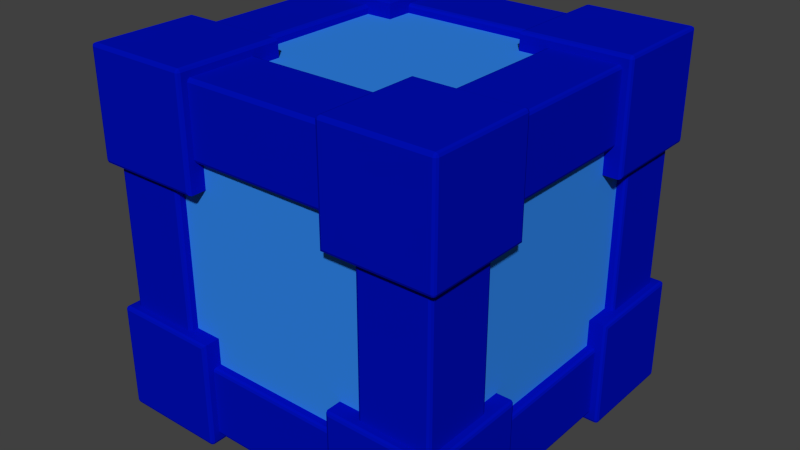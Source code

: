 # Source: block_blue.blend  (saved by Blender 2.76.0; exported with 4.5.12 LTS)
import bpy
from mathutils import Matrix  # noqa: F401  (used for matrix-valued properties, if any)

bpy.ops.wm.read_factory_settings(use_empty=True)
scene = bpy.context.scene
scene.name = 'Scene'

# ---- collections
col_collection_1 = bpy.data.collections.new('Collection 1'); scene.collection.children.link(col_collection_1)

# ---- materials (node trees are filled in below, after node groups)
mat_blue_metal = bpy.data.materials.new('blue_metal')
mat_blue_metal.alpha_threshold = 0.0
mat_blue_metal.use_transparent_shadow = False
mat_blue_metal.diffuse_color = (0.0, 0.004745, 0.477, 1.0)
mat_blue_metal.roughness = 0.5
mat_blue_metal.specular_intensity = 1.0
mat_blue_inner = bpy.data.materials.new('blue_inner')
mat_blue_inner.alpha_threshold = 0.0
mat_blue_inner.use_transparent_shadow = False
mat_blue_inner.diffuse_color = (0.02977, 0.2295, 0.8, 1.0)
mat_blue_inner.roughness = 0.5

# ---- material node trees

# ---- world
world_world = bpy.data.worlds.new('World'); scene.world = world_world
world_world.color = (0.05088, 0.05088, 0.05088)
world_world.use_sun_shadow = False
world_world.sun_shadow_jitter_overblur = 0.0
world_world.cycles.sampling_method = 'MANUAL'
world_world.cycles.sample_map_resolution = 256

# ---- meshes
me_cube_004 = bpy.data.meshes.new('Cube.004')
me_cube_004.from_pydata([(-0.2, -0.2, 0.45), (-0.2, -0.275, 0.45), (-0.275, -0.2, 0.45), (-0.2, -0.45, 0.275), (-0.2, -0.45, 0.2), (-0.45, -0.2, 0.2), (-0.45, -0.2, 0.275), (-0.275, -0.45, 0.2), (-0.45, -0.275, 0.2), (-0.2, -0.45, -0.2), (-0.2, -0.45, -0.275), (-0.275, -0.45, -0.2), (-0.2, -0.275, -0.45), (-0.2, -0.2, -0.45), (-0.45, -0.2, -0.2), (-0.45, -0.275, -0.2), (-0.275, -0.2, -0.45), (-0.45, -0.2, -0.275), (-0.45, 0.2, -0.2), (-0.45, 0.2, -0.275), (-0.45, 0.275, -0.2), (-0.275, 0.2, -0.45), (-0.2, 0.2, -0.45), (-0.2, 0.45, -0.2), (-0.275, 0.45, -0.2), (-0.2, 0.275, -0.45), (-0.2, 0.45, -0.275), (-0.2, 0.2, 0.45), (-0.275, 0.2, 0.45), (-0.2, 0.275, 0.45), (-0.45, 0.2, 0.275), (-0.45, 0.2, 0.2), (-0.2, 0.45, 0.2), (-0.2, 0.45, 0.275), (-0.45, 0.275, 0.2), (-0.275, 0.45, 0.2), (0.2, -0.45, 0.2), (0.2, -0.45, 0.275), (0.275, -0.45, 0.2), (0.2, -0.275, 0.45), (0.2, -0.2, 0.45), (0.45, -0.2, 0.2), (0.45, -0.275, 0.2), (0.275, -0.2, 0.45), (0.45, -0.2, 0.275), (0.2, 0.2, 0.45), (0.2, 0.275, 0.45), (0.275, 0.2, 0.45), (0.2, 0.45, 0.275), (0.2, 0.45, 0.2), (0.45, 0.2, 0.2), (0.45, 0.2, 0.275), (0.275, 0.45, 0.2), (0.45, 0.275, 0.2), (0.45, 0.2, -0.2), (0.45, 0.275, -0.2), (0.45, 0.2, -0.275), (0.275, 0.45, -0.2), (0.2, 0.45, -0.2), (0.2, 0.2, -0.45), (0.275, 0.2, -0.45), (0.2, 0.45, -0.275), (0.2, 0.275, -0.45), (0.2, -0.45, -0.2), (0.275, -0.45, -0.2), (0.2, -0.45, -0.275), (0.45, -0.275, -0.2), (0.45, -0.2, -0.2), (0.2, -0.2, -0.45), (0.2, -0.275, -0.45), (0.45, -0.2, -0.275), (0.275, -0.2, -0.45), (-0.2088, -0.2088, 0.5), (-0.2, -0.2, 0.4912), (-0.2026, -0.2026, 0.4974), (-0.2, -0.4912, 0.4912), (-0.2088, -0.4912, 0.5), (-0.2088, -0.5, 0.4912), (-0.2026, -0.4912, 0.4974), (-0.2037, -0.4963, 0.4963), (-0.2088, -0.4974, 0.4974), (-0.2026, -0.4974, 0.4912), (-0.2, -0.475, 0.4662), (-0.2, -0.4662, 0.475), (-0.2, -0.4724, 0.4724), (-0.2, -0.2838, 0.475), (-0.2, -0.275, 0.4662), (-0.2, -0.2776, 0.4724), (-0.275, -0.2, 0.4662), (-0.2838, -0.2, 0.475), (-0.2776, -0.2, 0.4724), (-0.4662, -0.2, 0.475), (-0.475, -0.2, 0.4662), (-0.4724, -0.2, 0.4724), (-0.4912, -0.2, 0.4912), (-0.5, -0.2088, 0.4912), (-0.4912, -0.2088, 0.5), (-0.4974, -0.2026, 0.4912), (-0.4963, -0.2037, 0.4963), (-0.4974, -0.2088, 0.4974), (-0.4912, -0.2026, 0.4974), (-0.5, -0.4912, 0.4912), (-0.4912, -0.5, 0.4912), (-0.4912, -0.4912, 0.5), (-0.4974, -0.4974, 0.4912), (-0.4963, -0.4963, 0.4963), (-0.4912, -0.4974, 0.4974), (-0.4974, -0.4912, 0.4974), (-0.2, -0.4662, 0.275), (-0.2, -0.475, 0.2838), (-0.2, -0.4724, 0.2776), (-0.2088, -0.5, 0.2088), (-0.2, -0.4912, 0.2), (-0.2026, -0.4974, 0.2026), (-0.5, -0.2088, 0.2088), (-0.4912, -0.2, 0.2), (-0.4974, -0.2026, 0.2026), (-0.475, -0.2, 0.2838), (-0.4662, -0.2, 0.275), (-0.4724, -0.2, 0.2776), (-0.4912, -0.4912, 0.2), (-0.4912, -0.5, 0.2088), (-0.5, -0.4912, 0.2088), (-0.4912, -0.4974, 0.2026), (-0.4963, -0.4963, 0.2037), (-0.4974, -0.4974, 0.2088), (-0.4974, -0.4912, 0.2026), (-0.475, -0.4662, 0.2), (-0.4662, -0.475, 0.2), (-0.4724, -0.4724, 0.2), (-0.2838, -0.475, 0.2), (-0.275, -0.4662, 0.2), (-0.2776, -0.4724, 0.2), (-0.4662, -0.275, 0.2), (-0.475, -0.2838, 0.2), (-0.4724, -0.2776, 0.2), (-0.2088, -0.5, -0.2088), (-0.2, -0.4912, -0.2), (-0.2026, -0.4974, -0.2026), (-0.2, -0.4912, -0.4912), (-0.2088, -0.5, -0.4912), (-0.2088, -0.4912, -0.5), (-0.2026, -0.4974, -0.4912), (-0.2037, -0.4963, -0.4963), (-0.2088, -0.4974, -0.4974), (-0.2026, -0.4912, -0.4974), (-0.2, -0.4662, -0.475), (-0.2, -0.475, -0.4662), (-0.2, -0.4724, -0.4724), (-0.2, -0.475, -0.2838), (-0.2, -0.4662, -0.275), (-0.2, -0.4724, -0.2776), (-0.275, -0.4662, -0.2), (-0.2838, -0.475, -0.2), (-0.2776, -0.4724, -0.2), (-0.4662, -0.475, -0.2), (-0.475, -0.4662, -0.2), (-0.4724, -0.4724, -0.2), (-0.4912, -0.4912, -0.2), (-0.5, -0.4912, -0.2088), (-0.4912, -0.5, -0.2088), (-0.4974, -0.4912, -0.2026), (-0.4963, -0.4963, -0.2037), (-0.4974, -0.4974, -0.2088), (-0.4912, -0.4974, -0.2026), (-0.5, -0.4912, -0.4912), (-0.4912, -0.4912, -0.5), (-0.4912, -0.5, -0.4912), (-0.4974, -0.4912, -0.4974), (-0.4963, -0.4963, -0.4963), (-0.4912, -0.4974, -0.4974), (-0.4974, -0.4974, -0.4912), (-0.2, -0.275, -0.4662), (-0.2, -0.2838, -0.475), (-0.2, -0.2776, -0.4724), (-0.2088, -0.2088, -0.5), (-0.2, -0.2, -0.4912), (-0.2026, -0.2026, -0.4974), (-0.5, -0.2088, -0.2088), (-0.4912, -0.2, -0.2), (-0.4974, -0.2026, -0.2026), (-0.475, -0.2838, -0.2), (-0.4662, -0.275, -0.2), (-0.4724, -0.2776, -0.2), (-0.4912, -0.2, -0.4912), (-0.4912, -0.2088, -0.5), (-0.5, -0.2088, -0.4912), (-0.4912, -0.2026, -0.4974), (-0.4963, -0.2037, -0.4963), (-0.4974, -0.2088, -0.4974), (-0.4974, -0.2026, -0.4912), (-0.475, -0.2, -0.4662), (-0.4662, -0.2, -0.475), (-0.4724, -0.2, -0.4724), (-0.2838, -0.2, -0.475), (-0.275, -0.2, -0.4662), (-0.2776, -0.2, -0.4724), (-0.4662, -0.2, -0.275), (-0.475, -0.2, -0.2838), (-0.4724, -0.2, -0.2776), (-0.5, 0.2088, -0.2088), (-0.4912, 0.2, -0.2), (-0.4974, 0.2026, -0.2026), (-0.4912, 0.2, -0.4912), (-0.5, 0.2088, -0.4912), (-0.4912, 0.2088, -0.5), (-0.4974, 0.2026, -0.4912), (-0.4963, 0.2037, -0.4963), (-0.4974, 0.2088, -0.4974), (-0.4912, 0.2026, -0.4974), (-0.4662, 0.2, -0.475), (-0.475, 0.2, -0.4662), (-0.4724, 0.2, -0.4724), (-0.475, 0.2, -0.2838), (-0.4662, 0.2, -0.275), (-0.4724, 0.2, -0.2776), (-0.4662, 0.275, -0.2), (-0.475, 0.2838, -0.2), (-0.4724, 0.2776, -0.2), (-0.475, 0.4662, -0.2), (-0.4662, 0.475, -0.2), (-0.4724, 0.4724, -0.2), (-0.4912, 0.4912, -0.2), (-0.4912, 0.5, -0.2088), (-0.5, 0.4912, -0.2088), (-0.4912, 0.4974, -0.2026), (-0.4963, 0.4963, -0.2037), (-0.4974, 0.4974, -0.2088), (-0.4974, 0.4912, -0.2026), (-0.4912, 0.5, -0.4912), (-0.4912, 0.4912, -0.5), (-0.5, 0.4912, -0.4912), (-0.4912, 0.4974, -0.4974), (-0.4963, 0.4963, -0.4963), (-0.4974, 0.4912, -0.4974), (-0.4974, 0.4974, -0.4912), (-0.275, 0.2, -0.4662), (-0.2838, 0.2, -0.475), (-0.2776, 0.2, -0.4724), (-0.2088, 0.2088, -0.5), (-0.2, 0.2, -0.4912), (-0.2026, 0.2026, -0.4974), (-0.2088, 0.5, -0.2088), (-0.2, 0.4912, -0.2), (-0.2026, 0.4974, -0.2026), (-0.2838, 0.475, -0.2), (-0.275, 0.4662, -0.2), (-0.2776, 0.4724, -0.2), (-0.2, 0.4912, -0.4912), (-0.2088, 0.4912, -0.5), (-0.2088, 0.5, -0.4912), (-0.2026, 0.4912, -0.4974), (-0.2037, 0.4963, -0.4963), (-0.2088, 0.4974, -0.4974), (-0.2026, 0.4974, -0.4912), (-0.2, 0.475, -0.4662), (-0.2, 0.4662, -0.475), (-0.2, 0.4724, -0.4724), (-0.2, 0.2838, -0.475), (-0.2, 0.275, -0.4662), (-0.2, 0.2776, -0.4724), (-0.2, 0.4662, -0.275), (-0.2, 0.475, -0.2838), (-0.2, 0.4724, -0.2776), (-0.2088, 0.2088, 0.5), (-0.2, 0.2, 0.4912), (-0.2026, 0.2026, 0.4974), (-0.4912, 0.2, 0.4912), (-0.4912, 0.2088, 0.5), (-0.5, 0.2088, 0.4912), (-0.4912, 0.2026, 0.4974), (-0.4963, 0.2037, 0.4963), (-0.4974, 0.2088, 0.4974), (-0.4974, 0.2026, 0.4912), (-0.475, 0.2, 0.4662), (-0.4662, 0.2, 0.475), (-0.4724, 0.2, 0.4724), (-0.2838, 0.2, 0.475), (-0.275, 0.2, 0.4662), (-0.2776, 0.2, 0.4724), (-0.2, 0.275, 0.4662), (-0.2, 0.2838, 0.475), (-0.2, 0.2776, 0.4724), (-0.2, 0.4662, 0.475), (-0.2, 0.475, 0.4662), (-0.2, 0.4724, 0.4724), (-0.2, 0.4912, 0.4912), (-0.2088, 0.5, 0.4912), (-0.2088, 0.4912, 0.5), (-0.2026, 0.4974, 0.4912), (-0.2037, 0.4963, 0.4963), (-0.2088, 0.4974, 0.4974), (-0.2026, 0.4912, 0.4974), (-0.4912, 0.5, 0.4912), (-0.5, 0.4912, 0.4912), (-0.4912, 0.4912, 0.5), (-0.4974, 0.4974, 0.4912), (-0.4963, 0.4963, 0.4963), (-0.4974, 0.4912, 0.4974), (-0.4912, 0.4974, 0.4974), (-0.4662, 0.2, 0.275), (-0.475, 0.2, 0.2838), (-0.4724, 0.2, 0.2776), (-0.5, 0.2088, 0.2088), (-0.4912, 0.2, 0.2), (-0.4974, 0.2026, 0.2026), (-0.2088, 0.5, 0.2088), (-0.2, 0.4912, 0.2), (-0.2026, 0.4974, 0.2026), (-0.2, 0.475, 0.2838), (-0.2, 0.4662, 0.275), (-0.2, 0.4724, 0.2776), (-0.4912, 0.4912, 0.2), (-0.5, 0.4912, 0.2088), (-0.4912, 0.5, 0.2088), (-0.4974, 0.4912, 0.2026), (-0.4963, 0.4963, 0.2037), (-0.4974, 0.4974, 0.2088), (-0.4912, 0.4974, 0.2026), (-0.4662, 0.475, 0.2), (-0.475, 0.4662, 0.2), (-0.4724, 0.4724, 0.2), (-0.475, 0.2838, 0.2), (-0.4662, 0.275, 0.2), (-0.4724, 0.2776, 0.2), (-0.275, 0.4662, 0.2), (-0.2838, 0.475, 0.2), (-0.2776, 0.4724, 0.2), (0.2088, -0.5, 0.2088), (0.2, -0.4912, 0.2), (0.2026, -0.4974, 0.2026), (0.2, -0.4912, 0.4912), (0.2088, -0.5, 0.4912), (0.2088, -0.4912, 0.5), (0.2026, -0.4974, 0.4912), (0.2037, -0.4963, 0.4963), (0.2088, -0.4974, 0.4974), (0.2026, -0.4912, 0.4974), (0.2, -0.4662, 0.475), (0.2, -0.475, 0.4662), (0.2, -0.4724, 0.4724), (0.2, -0.475, 0.2838), (0.2, -0.4662, 0.275), (0.2, -0.4724, 0.2776), (0.275, -0.4662, 0.2), (0.2838, -0.475, 0.2), (0.2776, -0.4724, 0.2), (0.4662, -0.475, 0.2), (0.475, -0.4662, 0.2), (0.4724, -0.4724, 0.2), (0.4912, -0.4912, 0.2), (0.5, -0.4912, 0.2088), (0.4912, -0.5, 0.2088), (0.4974, -0.4912, 0.2026), (0.4963, -0.4963, 0.2037), (0.4974, -0.4974, 0.2088), (0.4912, -0.4974, 0.2026), (0.5, -0.4912, 0.4912), (0.4912, -0.4912, 0.5), (0.4912, -0.5, 0.4912), (0.4974, -0.4912, 0.4974), (0.4963, -0.4963, 0.4963), (0.4912, -0.4974, 0.4974), (0.4974, -0.4974, 0.4912), (0.2, -0.275, 0.4662), (0.2, -0.2838, 0.475), (0.2, -0.2776, 0.4724), (0.2088, -0.2088, 0.5), (0.2, -0.2, 0.4912), (0.2026, -0.2026, 0.4974), (0.5, -0.2088, 0.2088), (0.4912, -0.2, 0.2), (0.4974, -0.2026, 0.2026), (0.475, -0.2838, 0.2), (0.4662, -0.275, 0.2), (0.4724, -0.2776, 0.2), (0.4912, -0.2, 0.4912), (0.4912, -0.2088, 0.5), (0.5, -0.2088, 0.4912), (0.4912, -0.2026, 0.4974), (0.4963, -0.2037, 0.4963), (0.4974, -0.2088, 0.4974), (0.4974, -0.2026, 0.4912), (0.475, -0.2, 0.4662), (0.4662, -0.2, 0.475), (0.4724, -0.2, 0.4724), (0.2838, -0.2, 0.475), (0.275, -0.2, 0.4662), (0.2776, -0.2, 0.4724), (0.4662, -0.2, 0.275), (0.475, -0.2, 0.2838), (0.4724, -0.2, 0.2776), (0.2088, 0.2088, 0.5), (0.2, 0.2, 0.4912), (0.2026, 0.2026, 0.4974), (0.2, 0.4912, 0.4912), (0.2088, 0.4912, 0.5), (0.2088, 0.5, 0.4912), (0.2026, 0.4912, 0.4974), (0.2037, 0.4963, 0.4963), (0.2088, 0.4974, 0.4974), (0.2026, 0.4974, 0.4912), (0.2, 0.475, 0.4662), (0.2, 0.4662, 0.475), (0.2, 0.4724, 0.4724), (0.2, 0.2838, 0.475), (0.2, 0.275, 0.4662), (0.2, 0.2776, 0.4724), (0.275, 0.2, 0.4662), (0.2838, 0.2, 0.475), (0.2776, 0.2, 0.4724), (0.4662, 0.2, 0.475), (0.475, 0.2, 0.4662), (0.4724, 0.2, 0.4724), (0.4912, 0.2, 0.4912), (0.5, 0.2088, 0.4912), (0.4912, 0.2088, 0.5), (0.4974, 0.2026, 0.4912), (0.4963, 0.2037, 0.4963), (0.4974, 0.2088, 0.4974), (0.4912, 0.2026, 0.4974), (0.5, 0.4912, 0.4912), (0.4912, 0.5, 0.4912), (0.4912, 0.4912, 0.5), (0.4974, 0.4974, 0.4912), (0.4963, 0.4963, 0.4963), (0.4912, 0.4974, 0.4974), (0.4974, 0.4912, 0.4974), (0.2, 0.4662, 0.275), (0.2, 0.475, 0.2838), (0.2, 0.4724, 0.2776), (0.2088, 0.5, 0.2088), (0.2, 0.4912, 0.2), (0.2026, 0.4974, 0.2026), (0.5, 0.2088, 0.2088), (0.4912, 0.2, 0.2), (0.4974, 0.2026, 0.2026), (0.475, 0.2, 0.2838), (0.4662, 0.2, 0.275), (0.4724, 0.2, 0.2776), (0.4912, 0.4912, 0.2), (0.4912, 0.5, 0.2088), (0.5, 0.4912, 0.2088), (0.4912, 0.4974, 0.2026), (0.4963, 0.4963, 0.2037), (0.4974, 0.4974, 0.2088), (0.4974, 0.4912, 0.2026), (0.475, 0.4662, 0.2), (0.4662, 0.475, 0.2), (0.4724, 0.4724, 0.2), (0.2838, 0.475, 0.2), (0.275, 0.4662, 0.2), (0.2776, 0.4724, 0.2), (0.4662, 0.275, 0.2), (0.475, 0.2838, 0.2), (0.4724, 0.2776, 0.2), (0.5, 0.2088, -0.2088), (0.4912, 0.2, -0.2), (0.4974, 0.2026, -0.2026), (0.4912, 0.4912, -0.2), (0.5, 0.4912, -0.2088), (0.4912, 0.5, -0.2088), (0.4974, 0.4912, -0.2026), (0.4963, 0.4963, -0.2037), (0.4974, 0.4974, -0.2088), (0.4912, 0.4974, -0.2026), (0.4662, 0.475, -0.2), (0.475, 0.4662, -0.2), (0.4724, 0.4724, -0.2), (0.475, 0.2838, -0.2), (0.4662, 0.275, -0.2), (0.4724, 0.2776, -0.2), (0.4662, 0.2, -0.275), (0.475, 0.2, -0.2838), (0.4724, 0.2, -0.2776), (0.475, 0.2, -0.4662), (0.4662, 0.2, -0.475), (0.4724, 0.2, -0.4724), (0.4912, 0.2, -0.4912), (0.4912, 0.2088, -0.5), (0.5, 0.2088, -0.4912), (0.4912, 0.2026, -0.4974), (0.4963, 0.2037, -0.4963), (0.4974, 0.2088, -0.4974), (0.4974, 0.2026, -0.4912), (0.4912, 0.4912, -0.5), (0.4912, 0.5, -0.4912), (0.5, 0.4912, -0.4912), (0.4912, 0.4974, -0.4974), (0.4963, 0.4963, -0.4963), (0.4974, 0.4974, -0.4912), (0.4974, 0.4912, -0.4974), (0.275, 0.4662, -0.2), (0.2838, 0.475, -0.2), (0.2776, 0.4724, -0.2), (0.2088, 0.5, -0.2088), (0.2, 0.4912, -0.2), (0.2026, 0.4974, -0.2026), (0.2088, 0.2088, -0.5), (0.2, 0.2, -0.4912), (0.2026, 0.2026, -0.4974), (0.2838, 0.2, -0.475), (0.275, 0.2, -0.4662), (0.2776, 0.2, -0.4724), (0.2, 0.4912, -0.4912), (0.2088, 0.5, -0.4912), (0.2088, 0.4912, -0.5), (0.2026, 0.4974, -0.4912), (0.2037, 0.4963, -0.4963), (0.2088, 0.4974, -0.4974), (0.2026, 0.4912, -0.4974), (0.2, 0.4662, -0.475), (0.2, 0.475, -0.4662), (0.2, 0.4724, -0.4724), (0.2, 0.475, -0.2838), (0.2, 0.4662, -0.275), (0.2, 0.4724, -0.2776), (0.2, 0.275, -0.4662), (0.2, 0.2838, -0.475), (0.2, 0.2776, -0.4724), (0.2088, -0.5, -0.2088), (0.2, -0.4912, -0.2), (0.2026, -0.4974, -0.2026), (0.4912, -0.4912, -0.2), (0.4912, -0.5, -0.2088), (0.5, -0.4912, -0.2088), (0.4912, -0.4974, -0.2026), (0.4963, -0.4963, -0.2037), (0.4974, -0.4974, -0.2088), (0.4974, -0.4912, -0.2026), (0.475, -0.4662, -0.2), (0.4662, -0.475, -0.2), (0.4724, -0.4724, -0.2), (0.2838, -0.475, -0.2), (0.275, -0.4662, -0.2), (0.2776, -0.4724, -0.2), (0.2, -0.4662, -0.275), (0.2, -0.475, -0.2838), (0.2, -0.4724, -0.2776), (0.2, -0.475, -0.4662), (0.2, -0.4662, -0.475), (0.2, -0.4724, -0.4724), (0.2, -0.4912, -0.4912), (0.2088, -0.4912, -0.5), (0.2088, -0.5, -0.4912), (0.2026, -0.4912, -0.4974), (0.2037, -0.4963, -0.4963), (0.2088, -0.4974, -0.4974), (0.2026, -0.4974, -0.4912), (0.4912, -0.4912, -0.5), (0.5, -0.4912, -0.4912), (0.4912, -0.5, -0.4912), (0.4974, -0.4912, -0.4974), (0.4963, -0.4963, -0.4963), (0.4974, -0.4974, -0.4912), (0.4912, -0.4974, -0.4974), (0.4662, -0.275, -0.2), (0.475, -0.2838, -0.2), (0.4724, -0.2776, -0.2), (0.5, -0.2088, -0.2088), (0.4912, -0.2, -0.2), (0.4974, -0.2026, -0.2026), (0.2088, -0.2088, -0.5), (0.2, -0.2, -0.4912), (0.2026, -0.2026, -0.4974), (0.2, -0.2838, -0.475), (0.2, -0.275, -0.4662), (0.2, -0.2776, -0.4724), (0.4912, -0.2, -0.4912), (0.5, -0.2088, -0.4912), (0.4912, -0.2088, -0.5), (0.4974, -0.2026, -0.4912), (0.4963, -0.2037, -0.4963), (0.4974, -0.2088, -0.4974), (0.4912, -0.2026, -0.4974), (0.4662, -0.2, -0.475), (0.475, -0.2, -0.4662), (0.4724, -0.2, -0.4724), (0.475, -0.2, -0.2838), (0.4662, -0.2, -0.275), (0.4724, -0.2, -0.2776), (0.275, -0.2, -0.4662), (0.2838, -0.2, -0.475), (0.2776, -0.2, -0.4724)], [], [(288, 295, 268, 264), (118, 300, 30, 6), (77, 102, 121, 111), (342, 108, 3, 37), (339, 82, 109, 341), (160, 167, 140, 136), (28, 278, 88, 2), (66, 556, 558, 557, 530, 532, 531, 533, 535, 534, 64, 63, 521, 523, 560, 67), (480, 487, 460, 456), (141, 166, 185, 175), (48, 49, 52, 57, 58, 61, 26, 23, 24, 35, 32, 33), (384, 411, 409, 386), (192, 210, 237, 194), (12, 69, 566, 172), (173, 565, 540, 146), (150, 536, 65, 10), (274, 301, 117, 92), (224, 231, 204, 200), (17, 19, 214, 197), (284, 402, 429, 309), (44, 51, 438, 389), (387, 408, 47, 43), (3, 108, 110, 109, 82, 84, 83, 85, 87, 86, 1, 0, 73, 75, 112, 4), (198, 213, 211, 191), (205, 230, 249, 239), (493, 450, 448, 466), (26, 261, 263, 262, 255, 257, 256, 258, 260, 259, 25, 22, 240, 248, 243, 23), (34, 323, 216, 20), (147, 539, 537, 149), (352, 359, 332, 328), (256, 511, 518, 258), (57, 52, 451, 492), (345, 533, 531, 347), (467, 447, 454, 469), (12, 172, 174, 173, 146, 148, 147, 149, 151, 150, 10, 9, 137, 139, 176, 13), (269, 294, 313, 303), (35, 325, 327, 326, 319, 321, 320, 322, 324, 323, 34, 31, 304, 312, 307, 32), (406, 280, 29, 46), (96, 103, 76, 72), (156, 127, 134, 181), (165, 159, 178, 186), (416, 423, 396, 392), (21, 236, 238, 237, 210, 212, 211, 213, 215, 214, 19, 18, 201, 203, 240, 22), (333, 358, 377, 367), (17, 197, 199, 198, 191, 193, 192, 194, 196, 195, 16, 13, 176, 184, 179, 14), (405, 403, 283, 281), (44, 389, 391, 390, 383, 385, 384, 386, 388, 387, 43, 40, 368, 376, 371, 41), (38, 64, 534, 344), (46, 29, 27, 28, 2, 0, 1, 39, 40, 43, 47, 45), (365, 85, 83, 338), (48, 428, 430, 429, 402, 404, 403, 405, 407, 406, 46, 45, 393, 395, 432, 49), (530, 557, 373, 348), (14, 179, 158, 137, 9, 11, 152, 154, 153, 155, 157, 156, 181, 183, 182, 15), (502, 581, 71, 60), (39, 364, 366, 365, 338, 340, 339, 341, 343, 342, 37, 36, 329, 331, 368, 40), (397, 422, 441, 431), (437, 412, 383, 390), (53, 453, 455, 454, 447, 449, 448, 450, 452, 451, 52, 49, 432, 440, 435, 50), (421, 415, 434, 442), (30, 300, 302, 301, 274, 276, 275, 277, 279, 278, 28, 27, 265, 267, 304, 31), (35, 24, 246, 325), (461, 486, 505, 495), (23, 243, 222, 201, 18, 20, 216, 218, 217, 219, 221, 220, 245, 247, 246, 24), (262, 514, 512, 255), (470, 453, 53, 55), (62, 517, 519, 518, 511, 513, 512, 514, 516, 515, 61, 58, 496, 504, 499, 59), (56, 70, 579, 472), (229, 223, 242, 250), (217, 322, 320, 219), (310, 428, 48, 33), (57, 492, 494, 493, 466, 468, 467, 469, 471, 470, 55, 54, 457, 459, 496, 58), (525, 550, 569, 559), (71, 581, 583, 582, 575, 577, 576, 578, 580, 579, 70, 67, 560, 568, 563, 68), (549, 543, 562, 570), (374, 556, 66, 42), (544, 551, 524, 520), (41, 371, 350, 329, 36, 38, 344, 346, 345, 347, 349, 348, 373, 375, 374, 42), (101, 95, 114, 122), (61, 515, 261, 26), (473, 578, 576, 475), (21, 16, 195, 236), (293, 287, 306, 314), (220, 319, 326, 245), (50, 435, 414, 393, 45, 47, 408, 410, 409, 411, 413, 412, 437, 439, 438, 51), (182, 133, 8, 15), (34, 20, 18, 19, 17, 14, 15, 8, 5, 6, 30, 31), (37, 3, 4, 7, 11, 9, 10, 65, 63, 64, 38, 36), (32, 307, 286, 265, 27, 29, 280, 282, 281, 283, 285, 284, 309, 311, 310, 33), (11, 7, 131, 152), (68, 563, 542, 521, 63, 65, 536, 538, 537, 539, 541, 540, 565, 567, 566, 69), (89, 277, 275, 91), (8, 133, 135, 134, 127, 129, 128, 130, 132, 131, 7, 4, 112, 120, 115, 5), (39, 1, 86, 364), (59, 499, 478, 457, 54, 56, 472, 474, 473, 475, 477, 476, 501, 503, 502, 60), (575, 582, 501, 476), (66, 67, 70, 56, 54, 55, 53, 50, 51, 44, 41, 42), (357, 351, 370, 378), (71, 68, 69, 12, 13, 16, 21, 22, 25, 62, 59, 60), (153, 130, 128, 155), (259, 517, 62, 25), (485, 479, 498, 506), (75, 78, 79, 81), (76, 80, 79, 78), (77, 81, 79, 80), (94, 97, 98, 100), (95, 99, 98, 97), (96, 100, 98, 99), (101, 104, 105, 107), (102, 106, 105, 104), (103, 107, 105, 106), (120, 123, 124, 126), (121, 125, 124, 123), (122, 126, 124, 125), (139, 142, 143, 145), (140, 144, 143, 142), (141, 145, 143, 144), (158, 161, 162, 164), (159, 163, 162, 161), (160, 164, 162, 163), (165, 168, 169, 171), (166, 170, 169, 168), (167, 171, 169, 170), (184, 187, 188, 190), (185, 189, 188, 187), (186, 190, 188, 189), (203, 206, 207, 209), (204, 208, 207, 206), (205, 209, 207, 208), (222, 225, 226, 228), (223, 227, 226, 225), (224, 228, 226, 227), (229, 232, 233, 235), (230, 234, 233, 232), (231, 235, 233, 234), (248, 251, 252, 254), (249, 253, 252, 251), (250, 254, 252, 253), (267, 270, 271, 273), (268, 272, 271, 270), (269, 273, 271, 272), (286, 289, 290, 292), (287, 291, 290, 289), (288, 292, 290, 291), (293, 296, 297, 299), (294, 298, 297, 296), (295, 299, 297, 298), (312, 315, 316, 318), (313, 317, 316, 315), (314, 318, 316, 317), (331, 334, 335, 337), (332, 336, 335, 334), (333, 337, 335, 336), (350, 353, 354, 356), (351, 355, 354, 353), (352, 356, 354, 355), (357, 360, 361, 363), (358, 362, 361, 360), (359, 363, 361, 362), (376, 379, 380, 382), (377, 381, 380, 379), (378, 382, 380, 381), (395, 398, 399, 401), (396, 400, 399, 398), (397, 401, 399, 400), (414, 417, 418, 420), (415, 419, 418, 417), (416, 420, 418, 419), (421, 424, 425, 427), (422, 426, 425, 424), (423, 427, 425, 426), (440, 443, 444, 446), (441, 445, 444, 443), (442, 446, 444, 445), (459, 462, 463, 465), (460, 464, 463, 462), (461, 465, 463, 464), (478, 481, 482, 484), (479, 483, 482, 481), (480, 484, 482, 483), (485, 488, 489, 491), (486, 490, 489, 488), (487, 491, 489, 490), (504, 507, 508, 510), (505, 509, 508, 507), (506, 510, 508, 509), (523, 526, 527, 529), (524, 528, 527, 526), (525, 529, 527, 528), (542, 545, 546, 548), (543, 547, 546, 545), (544, 548, 546, 547), (549, 552, 553, 555), (550, 554, 553, 552), (551, 555, 553, 554), (568, 571, 572, 574), (569, 573, 572, 571), (570, 574, 572, 573), (72, 76, 78, 74), (74, 78, 75, 73), (96, 72, 74, 100), (100, 74, 73, 94), (95, 101, 107, 99), (99, 107, 103, 96), (102, 77, 80, 106), (106, 80, 76, 103), (77, 111, 113, 81), (81, 113, 112, 75), (114, 95, 97, 116), (116, 97, 94, 115), (115, 120, 126, 116), (116, 126, 122, 114), (121, 102, 104, 125), (125, 104, 101, 122), (120, 112, 113, 123), (123, 113, 111, 121), (136, 140, 142, 138), (138, 142, 139, 137), (160, 136, 138, 164), (164, 138, 137, 158), (159, 165, 171, 163), (163, 171, 167, 160), (166, 141, 144, 170), (170, 144, 140, 167), (141, 175, 177, 145), (145, 177, 176, 139), (178, 159, 161, 180), (180, 161, 158, 179), (179, 184, 190, 180), (180, 190, 186, 178), (185, 166, 168, 189), (189, 168, 165, 186), (184, 176, 177, 187), (187, 177, 175, 185), (200, 204, 206, 202), (202, 206, 203, 201), (224, 200, 202, 228), (228, 202, 201, 222), (223, 229, 235, 227), (227, 235, 231, 224), (230, 205, 208, 234), (234, 208, 204, 231), (205, 239, 241, 209), (209, 241, 240, 203), (242, 223, 225, 244), (244, 225, 222, 243), (243, 248, 254, 244), (244, 254, 250, 242), (249, 230, 232, 253), (253, 232, 229, 250), (248, 240, 241, 251), (251, 241, 239, 249), (264, 268, 270, 266), (266, 270, 267, 265), (288, 264, 266, 292), (292, 266, 265, 286), (287, 293, 299, 291), (291, 299, 295, 288), (294, 269, 272, 298), (298, 272, 268, 295), (269, 303, 305, 273), (273, 305, 304, 267), (306, 287, 289, 308), (308, 289, 286, 307), (307, 312, 318, 308), (308, 318, 314, 306), (313, 294, 296, 317), (317, 296, 293, 314), (312, 304, 305, 315), (315, 305, 303, 313), (328, 332, 334, 330), (330, 334, 331, 329), (352, 328, 330, 356), (356, 330, 329, 350), (351, 357, 363, 355), (355, 363, 359, 352), (358, 333, 336, 362), (362, 336, 332, 359), (333, 367, 369, 337), (337, 369, 368, 331), (370, 351, 353, 372), (372, 353, 350, 371), (371, 376, 382, 372), (372, 382, 378, 370), (377, 358, 360, 381), (381, 360, 357, 378), (376, 368, 369, 379), (379, 369, 367, 377), (392, 396, 398, 394), (394, 398, 395, 393), (416, 392, 394, 420), (420, 394, 393, 414), (415, 421, 427, 419), (419, 427, 423, 416), (422, 397, 400, 426), (426, 400, 396, 423), (397, 431, 433, 401), (401, 433, 432, 395), (434, 415, 417, 436), (436, 417, 414, 435), (435, 440, 446, 436), (436, 446, 442, 434), (441, 422, 424, 445), (445, 424, 421, 442), (440, 432, 433, 443), (443, 433, 431, 441), (456, 460, 462, 458), (458, 462, 459, 457), (480, 456, 458, 484), (484, 458, 457, 478), (479, 485, 491, 483), (483, 491, 487, 480), (486, 461, 464, 490), (490, 464, 460, 487), (461, 495, 497, 465), (465, 497, 496, 459), (498, 479, 481, 500), (500, 481, 478, 499), (499, 504, 510, 500), (500, 510, 506, 498), (505, 486, 488, 509), (509, 488, 485, 506), (504, 496, 497, 507), (507, 497, 495, 505), (520, 524, 526, 522), (522, 526, 523, 521), (544, 520, 522, 548), (548, 522, 521, 542), (543, 549, 555, 547), (547, 555, 551, 544), (550, 525, 528, 554), (554, 528, 524, 551), (525, 559, 561, 529), (529, 561, 560, 523), (562, 543, 545, 564), (564, 545, 542, 563), (563, 568, 574, 564), (564, 574, 570, 562), (569, 550, 552, 573), (573, 552, 549, 570), (568, 560, 561, 571), (571, 561, 559, 569), (364, 86, 87, 366), (366, 87, 85, 365), (82, 339, 340, 84), (84, 340, 338, 83), (274, 92, 93, 276), (276, 93, 91, 275), (341, 109, 110, 343), (343, 110, 108, 342), (152, 131, 132, 154), (154, 132, 130, 153), (127, 156, 157, 129), (129, 157, 155, 128), (181, 134, 135, 183), (183, 135, 133, 182), (236, 195, 196, 238), (238, 196, 194, 237), (197, 214, 215, 199), (199, 215, 213, 198), (210, 192, 193, 212), (212, 193, 191, 211), (325, 246, 247, 327), (327, 247, 245, 326), (88, 278, 279, 90), (90, 279, 277, 89), (405, 281, 282, 407), (407, 282, 280, 406), (117, 301, 302, 119), (119, 302, 300, 118), (216, 323, 324, 218), (218, 324, 322, 217), (319, 220, 221, 321), (321, 221, 219, 320), (530, 348, 349, 532), (532, 349, 347, 531), (437, 390, 391, 439), (439, 391, 389, 438), (402, 284, 285, 404), (404, 285, 283, 403), (386, 409, 410, 388), (388, 410, 408, 387), (383, 412, 413, 385), (385, 413, 411, 384), (309, 429, 430, 311), (311, 430, 428, 310), (492, 451, 452, 494), (494, 452, 450, 493), (447, 467, 468, 449), (449, 468, 466, 448), (469, 454, 455, 471), (471, 455, 453, 470), (575, 476, 477, 577), (577, 477, 475, 576), (261, 515, 516, 263), (263, 516, 514, 262), (511, 256, 257, 513), (513, 257, 255, 512), (258, 518, 519, 260), (260, 519, 517, 259), (344, 534, 535, 346), (346, 535, 533, 345), (149, 537, 538, 151), (151, 538, 536, 150), (146, 540, 541, 148), (148, 541, 539, 147), (373, 557, 558, 375), (375, 558, 556, 374), (172, 566, 567, 174), (174, 567, 565, 173), (472, 579, 580, 474), (474, 580, 578, 473), (501, 582, 583, 503), (503, 583, 581, 502), (5, 115, 94, 73, 0, 2, 88, 90, 89, 91, 93, 92, 117, 119, 118, 6)])
me_cube_004.polygons.foreach_set('material_index', [0, 0, 0, 0, 0, 0, 0, 0, 0, 0, 1, 0, 0, 0, 0, 0, 0, 0, 0, 0, 0, 0, 0, 0, 0, 0, 0, 0, 0, 0, 0, 0, 0, 0, 0, 0, 0, 0, 0, 0, 0, 0, 0, 0, 0, 0, 0, 0, 1, 0, 0, 0, 0, 0, 0, 0, 0, 0, 0, 0, 0, 0, 0, 0, 0, 0, 0, 0, 0, 0, 0, 0, 0, 0, 0, 0, 0, 0, 0, 0, 0, 0, 0, 0, 0, 1, 1, 0, 0, 0, 0, 0, 0, 0, 0, 1, 0, 1, 0, 0, 0, 0, 0, 0, 0, 0, 0, 0, 0, 0, 0, 0, 0, 0, 0, 0, 0, 0, 0, 0, 0, 0, 0, 0, 0, 0, 0, 0, 0, 0, 0, 0, 0, 0, 0, 0, 0, 0, 0, 0, 0, 0, 0, 0, 0, 0, 0, 0, 0, 0, 0, 0, 0, 0, 0, 0, 0, 0, 0, 0, 0, 0, 0, 0, 0, 0, 0, 0, 0, 0, 0, 0, 0, 0, 0, 0, 0, 0, 0, 0, 0, 0, 0, 0, 0, 0, 0, 0, 0, 0, 0, 0, 0, 0, 0, 0, 0, 0, 0, 0, 0, 0, 0, 0, 0, 0, 0, 0, 0, 0, 0, 0, 0, 0, 0, 0, 0, 0, 0, 0, 0, 0, 0, 0, 0, 0, 0, 0, 0, 0, 0, 0, 0, 0, 0, 0, 0, 0, 0, 0, 0, 0, 0, 0, 0, 0, 0, 0, 0, 0, 0, 0, 0, 0, 0, 0, 0, 0, 0, 0, 0, 0, 0, 0, 0, 0, 0, 0, 0, 0, 0, 0, 0, 0, 0, 0, 0, 0, 0, 0, 0, 0, 0, 0, 0, 0, 0, 0, 0, 0, 0, 0, 0, 0, 0, 0, 0, 0, 0, 0, 0, 0, 0, 0, 0, 0, 0, 0, 0, 0, 0, 0, 0, 0, 0, 0, 0, 0, 0, 0, 0, 0, 0, 0, 0, 0, 0, 0, 0, 0, 0, 0, 0, 0, 0, 0, 0, 0, 0, 0, 0, 0, 0, 0, 0, 0, 0, 0, 0, 0, 0, 0, 0, 0, 0, 0, 0, 0, 0, 0, 0, 0, 0, 0, 0, 0, 0, 0, 0, 0, 0, 0, 0, 0, 0, 0, 0, 0, 0, 0, 0, 0, 0, 0, 0, 0, 0, 0, 0, 0, 0, 0, 0, 0, 0, 0, 0, 0, 0, 0, 0, 0, 0, 0, 0, 0, 0, 0, 0, 0, 0, 0, 0, 0])
me_cube_004.materials.append(mat_blue_metal)
me_cube_004.materials.append(mat_blue_inner)
me_cube_004.use_remesh_preserve_volume = False
me_cube_004.use_remesh_preserve_attributes = False
me_cube_004.use_mirror_vertex_groups = False
me_cube_004.update()

# ---- objects
ob_cube = bpy.data.objects.new('cube', me_cube_004)

# ---- transforms, parenting, visibility, modifiers, constraints
ob_cube.location = (0.0, 0.0, 0.0)
ob_cube.lineart.crease_threshold = 0.0
_vg = ob_cube.vertex_groups.new(name='INNER')
_vg = ob_cube.vertex_groups.new(name='OUTER')

# ---- collection membership
col_collection_1.objects.link(ob_cube)

# ---- scene / render settings (as saved in the file)
scene.frame_start = 1; scene.frame_end = 250; scene.frame_set(1)
scene.render.engine = 'BLENDER_EEVEE_NEXT'
scene.render.resolution_percentage = 50
scene.render.dither_intensity = 0.0
scene.cycles.use_denoising = False
scene.cycles.samples = 10
scene.cycles.sampling_pattern = 'TABULATED_SOBOL'
scene.cycles.light_sampling_threshold = 0.0
scene.cycles.use_adaptive_sampling = False
scene.cycles.use_light_tree = False
scene.cycles.blur_glossy = 0.0
scene.cycles.pixel_filter_type = 'GAUSSIAN'
scene.cycles.sample_clamp_indirect = 0.0
scene.view_settings.view_transform = 'Standard'
bpy.context.view_layer.update()

# ---- added for rendering (the .blend has no active camera and no usable light): camera, sun
cam_auto = bpy.data.cameras.new('AutoCamera')
cam_auto.lens = 50.0
cam_auto.sensor_width = 36.0
cam_auto.clip_end = 1000.0
ob_auto_camera = bpy.data.objects.new('AutoCamera', cam_auto)
scene.collection.objects.link(ob_auto_camera)
ob_auto_camera.location = (1.60254, -1.92304, 1.28203)
ob_auto_camera.rotation_euler = (1.09748, -7.21219e-08, 0.694738)
scene.camera = ob_auto_camera
light_auto_sun = bpy.data.lights.new('AutoSun', 'SUN')
light_auto_sun.energy = 3.0
light_auto_sun.angle = 0.0523599
ob_auto_sun = bpy.data.objects.new('AutoSun', light_auto_sun)
scene.collection.objects.link(ob_auto_sun)
ob_auto_sun.rotation_euler = (0.872665, 0.174533, 0.523599)
bpy.context.view_layer.update()
